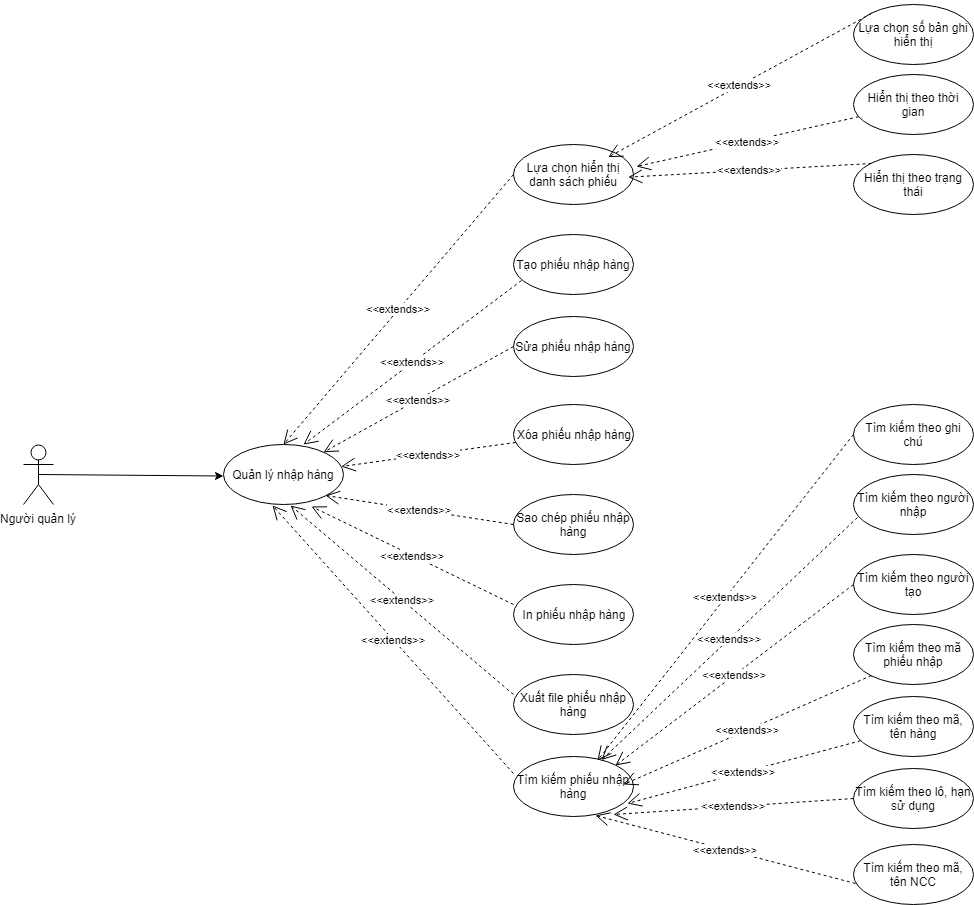

The diagram above was exported from draw.io. Its source (the exported page's mxGraphModel, read from the mxfile embedded in the PNG):
<mxGraphModel dx="1354" dy="1866" grid="1" gridSize="10" guides="1" tooltips="1" connect="1" arrows="1" fold="1" page="1" pageScale="1" pageWidth="850" pageHeight="1100" math="0" shadow="0">
  <root>
    <mxCell id="0" />
    <mxCell id="1" parent="0" />
    <mxCell id="3142Pm_4T9-TUt5zwrkK-1" value="Người quản lý&lt;br&gt;" style="shape=umlActor;verticalLabelPosition=bottom;labelBackgroundColor=#ffffff;verticalAlign=top;html=1;outlineConnect=0;" parent="1" vertex="1">
      <mxGeometry x="50" y="100" width="30" height="60" as="geometry" />
    </mxCell>
    <mxCell id="3142Pm_4T9-TUt5zwrkK-2" value="" style="endArrow=classic;html=1;exitX=0.5;exitY=0.5;exitDx=0;exitDy=0;exitPerimeter=0;" parent="1" source="3142Pm_4T9-TUt5zwrkK-1" edge="1">
      <mxGeometry width="50" height="50" relative="1" as="geometry">
        <mxPoint x="30" y="362" as="sourcePoint" />
        <mxPoint x="250.0079950697443" y="131.51026934750803" as="targetPoint" />
      </mxGeometry>
    </mxCell>
    <mxCell id="3142Pm_4T9-TUt5zwrkK-3" value="Quản lý nhập hàng&lt;br&gt;" style="ellipse;whiteSpace=wrap;html=1;" parent="1" vertex="1">
      <mxGeometry x="250" y="100" width="120" height="60" as="geometry" />
    </mxCell>
    <mxCell id="3142Pm_4T9-TUt5zwrkK-4" value="Sửa phiếu nhập hàng" style="ellipse;whiteSpace=wrap;html=1;" parent="1" vertex="1">
      <mxGeometry x="540" y="-28" width="120" height="60" as="geometry" />
    </mxCell>
    <mxCell id="3142Pm_4T9-TUt5zwrkK-5" value="Xóa phiếu nhập hàng" style="ellipse;whiteSpace=wrap;html=1;" parent="1" vertex="1">
      <mxGeometry x="540" y="60" width="120" height="60" as="geometry" />
    </mxCell>
    <mxCell id="3142Pm_4T9-TUt5zwrkK-6" value="&amp;lt;&amp;lt;extends&amp;gt;&amp;gt;&lt;br&gt;" style="endArrow=open;endSize=12;dashed=1;html=1;exitX=0;exitY=0.5;exitDx=0;exitDy=0;" parent="1" source="3142Pm_4T9-TUt5zwrkK-4" target="3142Pm_4T9-TUt5zwrkK-3" edge="1">
      <mxGeometry width="160" relative="1" as="geometry">
        <mxPoint x="722" y="568" as="sourcePoint" />
        <mxPoint x="551.4383408091969" y="615.420730357981" as="targetPoint" />
      </mxGeometry>
    </mxCell>
    <mxCell id="3142Pm_4T9-TUt5zwrkK-7" value="&amp;lt;&amp;lt;extends&amp;gt;&amp;gt;&lt;br&gt;" style="endArrow=open;endSize=12;dashed=1;html=1;" parent="1" source="3142Pm_4T9-TUt5zwrkK-5" target="3142Pm_4T9-TUt5zwrkK-3" edge="1">
      <mxGeometry width="160" relative="1" as="geometry">
        <mxPoint x="649" y="32" as="sourcePoint" />
        <mxPoint x="569" y="92" as="targetPoint" />
      </mxGeometry>
    </mxCell>
    <mxCell id="3142Pm_4T9-TUt5zwrkK-8" value="Sao chép phiếu nhập hàng" style="ellipse;whiteSpace=wrap;html=1;" parent="1" vertex="1">
      <mxGeometry x="540" y="150" width="120" height="60" as="geometry" />
    </mxCell>
    <mxCell id="3142Pm_4T9-TUt5zwrkK-9" value="&amp;lt;&amp;lt;extends&amp;gt;&amp;gt;&lt;br&gt;" style="endArrow=open;endSize=12;dashed=1;html=1;exitX=0;exitY=0.5;exitDx=0;exitDy=0;entryX=1;entryY=1;entryDx=0;entryDy=0;" parent="1" source="3142Pm_4T9-TUt5zwrkK-8" target="3142Pm_4T9-TUt5zwrkK-3" edge="1">
      <mxGeometry width="160" relative="1" as="geometry">
        <mxPoint x="654.966901818125" y="126.95752802506468" as="sourcePoint" />
        <mxPoint x="563.0913834480928" y="104.98193202754226" as="targetPoint" />
      </mxGeometry>
    </mxCell>
    <mxCell id="3142Pm_4T9-TUt5zwrkK-10" value="In phiếu nhập hàng" style="ellipse;whiteSpace=wrap;html=1;" parent="1" vertex="1">
      <mxGeometry x="540" y="240" width="120" height="60" as="geometry" />
    </mxCell>
    <mxCell id="3142Pm_4T9-TUt5zwrkK-11" value="Xuất file phiếu nhập hàng" style="ellipse;whiteSpace=wrap;html=1;" parent="1" vertex="1">
      <mxGeometry x="540" y="330" width="120" height="60" as="geometry" />
    </mxCell>
    <mxCell id="3142Pm_4T9-TUt5zwrkK-12" value="&amp;lt;&amp;lt;extends&amp;gt;&amp;gt;&lt;br&gt;" style="endArrow=open;endSize=12;dashed=1;html=1;exitX=0;exitY=0.333;exitDx=0;exitDy=0;entryX=0.733;entryY=1.033;entryDx=0;entryDy=0;exitPerimeter=0;entryPerimeter=0;" parent="1" source="3142Pm_4T9-TUt5zwrkK-10" target="3142Pm_4T9-TUt5zwrkK-3" edge="1">
      <mxGeometry width="160" relative="1" as="geometry">
        <mxPoint x="649" y="210" as="sourcePoint" />
        <mxPoint x="538" y="119" as="targetPoint" />
      </mxGeometry>
    </mxCell>
    <mxCell id="3142Pm_4T9-TUt5zwrkK-13" value="&amp;lt;&amp;lt;extends&amp;gt;&amp;gt;&lt;br&gt;" style="endArrow=open;endSize=12;dashed=1;html=1;exitX=0;exitY=0.333;exitDx=0;exitDy=0;entryX=0.558;entryY=1.017;entryDx=0;entryDy=0;exitPerimeter=0;entryPerimeter=0;" parent="1" source="3142Pm_4T9-TUt5zwrkK-11" target="3142Pm_4T9-TUt5zwrkK-3" edge="1">
      <mxGeometry width="160" relative="1" as="geometry">
        <mxPoint x="649" y="290" as="sourcePoint" />
        <mxPoint x="509" y="122" as="targetPoint" />
      </mxGeometry>
    </mxCell>
    <mxCell id="3142Pm_4T9-TUt5zwrkK-14" value="Tạo phiếu nhập hàng" style="ellipse;whiteSpace=wrap;html=1;" parent="1" vertex="1">
      <mxGeometry x="540" y="-110" width="120" height="60" as="geometry" />
    </mxCell>
    <mxCell id="3142Pm_4T9-TUt5zwrkK-15" value="&amp;lt;&amp;lt;extends&amp;gt;&amp;gt;&lt;br&gt;" style="endArrow=open;endSize=12;dashed=1;html=1;entryX=0.667;entryY=0;entryDx=0;entryDy=0;entryPerimeter=0;exitX=0.067;exitY=0.767;exitDx=0;exitDy=0;exitPerimeter=0;" parent="1" source="3142Pm_4T9-TUt5zwrkK-14" target="3142Pm_4T9-TUt5zwrkK-3" edge="1">
      <mxGeometry width="160" relative="1" as="geometry">
        <mxPoint x="629" y="-68" as="sourcePoint" />
        <mxPoint x="378.3917618016892" y="142.97498727375523" as="targetPoint" />
      </mxGeometry>
    </mxCell>
    <mxCell id="3142Pm_4T9-TUt5zwrkK-16" value="Tìm kiếm phiếu nhập hàng" style="ellipse;whiteSpace=wrap;html=1;" parent="1" vertex="1">
      <mxGeometry x="540" y="412" width="120" height="60" as="geometry" />
    </mxCell>
    <mxCell id="3142Pm_4T9-TUt5zwrkK-17" value="&amp;lt;&amp;lt;extends&amp;gt;&amp;gt;&lt;br&gt;" style="endArrow=open;endSize=12;dashed=1;html=1;exitX=0;exitY=0.283;exitDx=0;exitDy=0;entryX=0.408;entryY=1.017;entryDx=0;entryDy=0;exitPerimeter=0;entryPerimeter=0;" parent="1" source="3142Pm_4T9-TUt5zwrkK-16" target="3142Pm_4T9-TUt5zwrkK-3" edge="1">
      <mxGeometry width="160" relative="1" as="geometry">
        <mxPoint x="769" y="380" as="sourcePoint" />
        <mxPoint x="339" y="193" as="targetPoint" />
      </mxGeometry>
    </mxCell>
    <mxCell id="3142Pm_4T9-TUt5zwrkK-18" value="Tìm kiếm theo mã phiếu nhập" style="ellipse;whiteSpace=wrap;html=1;" parent="1" vertex="1">
      <mxGeometry x="880" y="280" width="120" height="60" as="geometry" />
    </mxCell>
    <mxCell id="3142Pm_4T9-TUt5zwrkK-19" value="Tìm kiếm theo mã, tên hàng" style="ellipse;whiteSpace=wrap;html=1;" parent="1" vertex="1">
      <mxGeometry x="880" y="352" width="120" height="60" as="geometry" />
    </mxCell>
    <mxCell id="3142Pm_4T9-TUt5zwrkK-20" value="Tìm kiếm theo lô, hạn sử dụng" style="ellipse;whiteSpace=wrap;html=1;" parent="1" vertex="1">
      <mxGeometry x="880" y="424" width="120" height="60" as="geometry" />
    </mxCell>
    <mxCell id="3142Pm_4T9-TUt5zwrkK-21" value="&amp;lt;&amp;lt;extends&amp;gt;&amp;gt;&lt;br&gt;" style="endArrow=open;endSize=12;dashed=1;html=1;exitX=0;exitY=1;exitDx=0;exitDy=0;" parent="1" source="3142Pm_4T9-TUt5zwrkK-18" edge="1">
      <mxGeometry width="160" relative="1" as="geometry">
        <mxPoint x="550" y="439" as="sourcePoint" />
        <mxPoint x="650" y="440" as="targetPoint" />
      </mxGeometry>
    </mxCell>
    <mxCell id="3142Pm_4T9-TUt5zwrkK-22" value="&amp;lt;&amp;lt;extends&amp;gt;&amp;gt;&lt;br&gt;" style="endArrow=open;endSize=12;dashed=1;html=1;entryX=0.95;entryY=0.783;entryDx=0;entryDy=0;entryPerimeter=0;" parent="1" source="3142Pm_4T9-TUt5zwrkK-19" target="3142Pm_4T9-TUt5zwrkK-16" edge="1">
      <mxGeometry width="160" relative="1" as="geometry">
        <mxPoint x="768" y="401" as="sourcePoint" />
        <mxPoint x="660.408420145186" y="435.7289276746551" as="targetPoint" />
      </mxGeometry>
    </mxCell>
    <mxCell id="3142Pm_4T9-TUt5zwrkK-23" value="&amp;lt;&amp;lt;extends&amp;gt;&amp;gt;&lt;br&gt;" style="endArrow=open;endSize=12;dashed=1;html=1;exitX=0;exitY=0.5;exitDx=0;exitDy=0;entryX=0.833;entryY=0.967;entryDx=0;entryDy=0;entryPerimeter=0;" parent="1" source="3142Pm_4T9-TUt5zwrkK-20" target="3142Pm_4T9-TUt5zwrkK-16" edge="1">
      <mxGeometry width="160" relative="1" as="geometry">
        <mxPoint x="750.2223488012369" y="449.41966973242734" as="sourcePoint" />
        <mxPoint x="670.408420145186" y="445.7289276746551" as="targetPoint" />
      </mxGeometry>
    </mxCell>
    <mxCell id="3142Pm_4T9-TUt5zwrkK-24" value="Tìm kiếm theo mã, tên NCC" style="ellipse;whiteSpace=wrap;html=1;" parent="1" vertex="1">
      <mxGeometry x="880" y="500" width="120" height="60" as="geometry" />
    </mxCell>
    <mxCell id="3142Pm_4T9-TUt5zwrkK-27" value="Tìm kiếm theo người tạo" style="ellipse;whiteSpace=wrap;html=1;" parent="1" vertex="1">
      <mxGeometry x="880" y="210" width="120" height="60" as="geometry" />
    </mxCell>
    <mxCell id="3142Pm_4T9-TUt5zwrkK-28" value="Tìm kiếm theo người nhập" style="ellipse;whiteSpace=wrap;html=1;" parent="1" vertex="1">
      <mxGeometry x="880" y="130" width="120" height="60" as="geometry" />
    </mxCell>
    <mxCell id="3142Pm_4T9-TUt5zwrkK-29" value="Tìm kiếm theo ghi chú" style="ellipse;whiteSpace=wrap;html=1;" parent="1" vertex="1">
      <mxGeometry x="880" y="60" width="120" height="60" as="geometry" />
    </mxCell>
    <mxCell id="3142Pm_4T9-TUt5zwrkK-30" value="&amp;lt;&amp;lt;extends&amp;gt;&amp;gt;&lt;br&gt;" style="endArrow=open;endSize=12;dashed=1;html=1;exitX=0;exitY=0.5;exitDx=0;exitDy=0;entryX=1;entryY=0;entryDx=0;entryDy=0;" parent="1" source="3142Pm_4T9-TUt5zwrkK-27" target="3142Pm_4T9-TUt5zwrkK-16" edge="1">
      <mxGeometry width="160" relative="1" as="geometry">
        <mxPoint x="908" y="341" as="sourcePoint" />
        <mxPoint x="658.1160031545937" y="434.0775961404029" as="targetPoint" />
      </mxGeometry>
    </mxCell>
    <mxCell id="3142Pm_4T9-TUt5zwrkK-31" value="&amp;lt;&amp;lt;extends&amp;gt;&amp;gt;&lt;br&gt;" style="endArrow=open;endSize=12;dashed=1;html=1;exitX=0.033;exitY=0.717;exitDx=0;exitDy=0;exitPerimeter=0;" parent="1" source="3142Pm_4T9-TUt5zwrkK-28" target="3142Pm_4T9-TUt5zwrkK-16" edge="1">
      <mxGeometry width="160" relative="1" as="geometry">
        <mxPoint x="890" y="250" as="sourcePoint" />
        <mxPoint x="652" y="431" as="targetPoint" />
      </mxGeometry>
    </mxCell>
    <mxCell id="3142Pm_4T9-TUt5zwrkK-32" value="&amp;lt;&amp;lt;extends&amp;gt;&amp;gt;&lt;br&gt;" style="endArrow=open;endSize=12;dashed=1;html=1;exitX=0;exitY=0.5;exitDx=0;exitDy=0;entryX=0.7;entryY=0.067;entryDx=0;entryDy=0;entryPerimeter=0;" parent="1" source="3142Pm_4T9-TUt5zwrkK-29" target="3142Pm_4T9-TUt5zwrkK-16" edge="1">
      <mxGeometry width="160" relative="1" as="geometry">
        <mxPoint x="894" y="183" as="sourcePoint" />
        <mxPoint x="638.0098025840928" y="425.46958839746185" as="targetPoint" />
      </mxGeometry>
    </mxCell>
    <mxCell id="3142Pm_4T9-TUt5zwrkK-33" value="&amp;lt;&amp;lt;extends&amp;gt;&amp;gt;&lt;br&gt;" style="endArrow=open;endSize=12;dashed=1;html=1;exitX=0.017;exitY=0.65;exitDx=0;exitDy=0;entryX=0.683;entryY=0.983;entryDx=0;entryDy=0;entryPerimeter=0;exitPerimeter=0;" parent="1" source="3142Pm_4T9-TUt5zwrkK-24" target="3142Pm_4T9-TUt5zwrkK-16" edge="1">
      <mxGeometry width="160" relative="1" as="geometry">
        <mxPoint x="890" y="464" as="sourcePoint" />
        <mxPoint x="650" y="480" as="targetPoint" />
      </mxGeometry>
    </mxCell>
    <mxCell id="3142Pm_4T9-TUt5zwrkK-36" value="Lựa chọn hiển thị danh sách phiếu" style="ellipse;whiteSpace=wrap;html=1;" parent="1" vertex="1">
      <mxGeometry x="540" y="-200" width="120" height="60" as="geometry" />
    </mxCell>
    <mxCell id="3142Pm_4T9-TUt5zwrkK-37" value="Lựa chọn số bản ghi hiển thị" style="ellipse;whiteSpace=wrap;html=1;" parent="1" vertex="1">
      <mxGeometry x="880" y="-340" width="120" height="60" as="geometry" />
    </mxCell>
    <mxCell id="3142Pm_4T9-TUt5zwrkK-38" value="Hiển thị theo thời gian" style="ellipse;whiteSpace=wrap;html=1;" parent="1" vertex="1">
      <mxGeometry x="880" y="-270" width="120" height="60" as="geometry" />
    </mxCell>
    <mxCell id="3142Pm_4T9-TUt5zwrkK-39" value="Hiển thị theo trạng thái" style="ellipse;whiteSpace=wrap;html=1;" parent="1" vertex="1">
      <mxGeometry x="880" y="-190" width="120" height="60" as="geometry" />
    </mxCell>
    <mxCell id="3142Pm_4T9-TUt5zwrkK-43" value="&amp;lt;&amp;lt;extends&amp;gt;&amp;gt;&lt;br&gt;" style="endArrow=open;endSize=12;dashed=1;html=1;entryX=0.5;entryY=0;entryDx=0;entryDy=0;exitX=0;exitY=0.5;exitDx=0;exitDy=0;" parent="1" source="3142Pm_4T9-TUt5zwrkK-36" target="3142Pm_4T9-TUt5zwrkK-3" edge="1">
      <mxGeometry width="160" relative="1" as="geometry">
        <mxPoint x="558" y="-54" as="sourcePoint" />
        <mxPoint x="340" y="110" as="targetPoint" />
      </mxGeometry>
    </mxCell>
    <mxCell id="3142Pm_4T9-TUt5zwrkK-45" value="&amp;lt;&amp;lt;extends&amp;gt;&amp;gt;&lt;br&gt;" style="endArrow=open;endSize=12;dashed=1;html=1;exitX=0;exitY=0;exitDx=0;exitDy=0;" parent="1" source="3142Pm_4T9-TUt5zwrkK-37" edge="1">
      <mxGeometry width="160" relative="1" as="geometry">
        <mxPoint x="890" y="-470" as="sourcePoint" />
        <mxPoint x="634.6952033455991" y="-187.34111798977028" as="targetPoint" />
      </mxGeometry>
    </mxCell>
    <mxCell id="3142Pm_4T9-TUt5zwrkK-46" value="&amp;lt;&amp;lt;extends&amp;gt;&amp;gt;&lt;br&gt;" style="endArrow=open;endSize=12;dashed=1;html=1;entryX=1.025;entryY=0.367;entryDx=0;entryDy=0;entryPerimeter=0;" parent="1" source="3142Pm_4T9-TUt5zwrkK-38" target="3142Pm_4T9-TUt5zwrkK-36" edge="1">
      <mxGeometry width="160" relative="1" as="geometry">
        <mxPoint x="908" y="-411" as="sourcePoint" />
        <mxPoint x="644.6952033455991" y="-177.34111798977028" as="targetPoint" />
      </mxGeometry>
    </mxCell>
    <mxCell id="3142Pm_4T9-TUt5zwrkK-47" value="&amp;lt;&amp;lt;extends&amp;gt;&amp;gt;&lt;br&gt;" style="endArrow=open;endSize=12;dashed=1;html=1;exitX=0;exitY=0;exitDx=0;exitDy=0;" parent="1" source="3142Pm_4T9-TUt5zwrkK-39" edge="1">
      <mxGeometry width="160" relative="1" as="geometry">
        <mxPoint x="902" y="-337" as="sourcePoint" />
        <mxPoint x="654.6952033455991" y="-167.34111798977028" as="targetPoint" />
      </mxGeometry>
    </mxCell>
  </root>
</mxGraphModel>